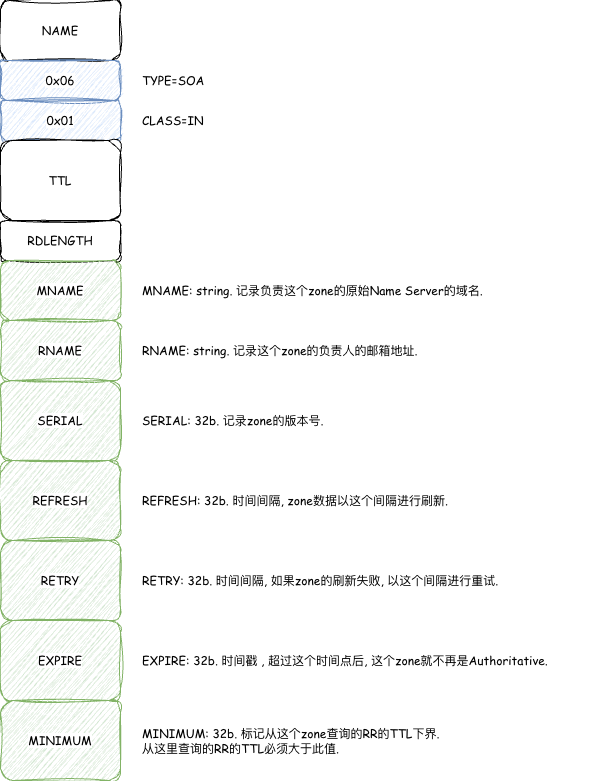

The diagram above was exported from draw.io. Its source (the exported page's mxGraphModel, read from the mxfile embedded in the PNG):
<mxGraphModel dx="1018" dy="748" grid="1" gridSize="10" guides="1" tooltips="1" connect="1" arrows="1" fold="1" page="1" pageScale="1" pageWidth="827" pageHeight="1169" math="0" shadow="0">
  <root>
    <mxCell id="0" />
    <mxCell id="1" parent="0" />
    <mxCell id="eILJ9W31EiHLV9iQrYH2-1" value="NAME" style="rounded=1;whiteSpace=wrap;html=1;sketch=1;jiggle=2;curveFitting=1;strokeColor=default;align=center;verticalAlign=middle;fontFamily=Comic Sans MS;fontSize=12;fontColor=default;labelBackgroundColor=default;fillColor=default;" parent="1" vertex="1">
      <mxGeometry x="360" y="180" width="120" height="60" as="geometry" />
    </mxCell>
    <mxCell id="eILJ9W31EiHLV9iQrYH2-2" value="0x06" style="rounded=1;whiteSpace=wrap;html=1;sketch=1;jiggle=2;curveFitting=1;strokeColor=#6c8ebf;align=center;verticalAlign=middle;fontFamily=Comic Sans MS;fontSize=12;labelBackgroundColor=default;fillColor=#dae8fc;" parent="1" vertex="1">
      <mxGeometry x="360" y="240" width="120" height="40" as="geometry" />
    </mxCell>
    <mxCell id="eILJ9W31EiHLV9iQrYH2-3" value="0x01" style="rounded=1;whiteSpace=wrap;html=1;sketch=1;jiggle=2;curveFitting=1;strokeColor=#6c8ebf;align=center;verticalAlign=middle;fontFamily=Comic Sans MS;fontSize=12;labelBackgroundColor=default;fillColor=#dae8fc;" parent="1" vertex="1">
      <mxGeometry x="360" y="280" width="120" height="40" as="geometry" />
    </mxCell>
    <mxCell id="eILJ9W31EiHLV9iQrYH2-4" value="TTL" style="rounded=1;whiteSpace=wrap;html=1;sketch=1;jiggle=2;curveFitting=1;strokeColor=default;align=center;verticalAlign=middle;fontFamily=Comic Sans MS;fontSize=12;fontColor=default;labelBackgroundColor=default;fillColor=default;" parent="1" vertex="1">
      <mxGeometry x="360" y="320" width="120" height="80" as="geometry" />
    </mxCell>
    <mxCell id="eILJ9W31EiHLV9iQrYH2-5" value="RDLENGTH" style="rounded=1;whiteSpace=wrap;html=1;sketch=1;jiggle=2;curveFitting=1;strokeColor=default;align=center;verticalAlign=middle;fontFamily=Comic Sans MS;fontSize=12;fontColor=default;labelBackgroundColor=default;fillColor=default;" parent="1" vertex="1">
      <mxGeometry x="360" y="400" width="120" height="40" as="geometry" />
    </mxCell>
    <mxCell id="eILJ9W31EiHLV9iQrYH2-6" value="MNAME" style="rounded=1;whiteSpace=wrap;html=1;sketch=1;jiggle=2;curveFitting=1;strokeColor=#82b366;align=center;verticalAlign=middle;fontFamily=Comic Sans MS;fontSize=12;labelBackgroundColor=default;fillColor=#d5e8d4;" parent="1" vertex="1">
      <mxGeometry x="360" y="440" width="120" height="60" as="geometry" />
    </mxCell>
    <mxCell id="eILJ9W31EiHLV9iQrYH2-13" value="MNAME: string. 记录负责这个zone的原始Name Server的域名." style="text;html=1;whiteSpace=wrap;strokeColor=none;fillColor=none;align=left;verticalAlign=middle;rounded=0;fontFamily=Comic Sans MS;fontSize=12;fontColor=default;labelBackgroundColor=default;" parent="1" vertex="1">
      <mxGeometry x="500" y="455" width="460" height="30" as="geometry" />
    </mxCell>
    <mxCell id="0SxgvQTUmoYeacclJ26k-1" value="CLASS=IN" style="text;html=1;whiteSpace=wrap;strokeColor=none;fillColor=none;align=left;verticalAlign=middle;rounded=0;fontFamily=Comic Sans MS;fontSize=12;fontColor=default;labelBackgroundColor=default;" parent="1" vertex="1">
      <mxGeometry x="500" y="285" width="230" height="30" as="geometry" />
    </mxCell>
    <mxCell id="0SxgvQTUmoYeacclJ26k-2" value="TYPE=SOA" style="text;html=1;whiteSpace=wrap;strokeColor=none;fillColor=none;align=left;verticalAlign=middle;rounded=0;fontFamily=Comic Sans MS;fontSize=12;fontColor=default;labelBackgroundColor=default;" parent="1" vertex="1">
      <mxGeometry x="500" y="245" width="230" height="30" as="geometry" />
    </mxCell>
    <mxCell id="0SxgvQTUmoYeacclJ26k-7" value="RNAME" style="rounded=1;whiteSpace=wrap;html=1;sketch=1;jiggle=2;curveFitting=1;strokeColor=#82b366;align=center;verticalAlign=middle;fontFamily=Comic Sans MS;fontSize=12;labelBackgroundColor=default;fillColor=#d5e8d4;" parent="1" vertex="1">
      <mxGeometry x="360" y="500" width="120" height="60" as="geometry" />
    </mxCell>
    <mxCell id="0SxgvQTUmoYeacclJ26k-9" value="SERIAL" style="rounded=1;whiteSpace=wrap;html=1;sketch=1;jiggle=2;curveFitting=1;strokeColor=#82b366;align=center;verticalAlign=middle;fontFamily=Comic Sans MS;fontSize=12;labelBackgroundColor=default;fillColor=#d5e8d4;" parent="1" vertex="1">
      <mxGeometry x="360" y="560" width="120" height="80" as="geometry" />
    </mxCell>
    <mxCell id="0SxgvQTUmoYeacclJ26k-10" value="RETRY" style="rounded=1;whiteSpace=wrap;html=1;sketch=1;jiggle=2;curveFitting=1;strokeColor=#82b366;align=center;verticalAlign=middle;fontFamily=Comic Sans MS;fontSize=12;labelBackgroundColor=default;fillColor=#d5e8d4;" parent="1" vertex="1">
      <mxGeometry x="360" y="720" width="120" height="80" as="geometry" />
    </mxCell>
    <mxCell id="0SxgvQTUmoYeacclJ26k-11" value="EXPIRE" style="rounded=1;whiteSpace=wrap;html=1;sketch=1;jiggle=2;curveFitting=1;strokeColor=#82b366;align=center;verticalAlign=middle;fontFamily=Comic Sans MS;fontSize=12;labelBackgroundColor=default;fillColor=#d5e8d4;" parent="1" vertex="1">
      <mxGeometry x="360" y="800" width="120" height="80" as="geometry" />
    </mxCell>
    <mxCell id="0SxgvQTUmoYeacclJ26k-12" value="MINIMUM" style="rounded=1;whiteSpace=wrap;html=1;sketch=1;jiggle=2;curveFitting=1;strokeColor=#82b366;align=center;verticalAlign=middle;fontFamily=Comic Sans MS;fontSize=12;labelBackgroundColor=default;fillColor=#d5e8d4;" parent="1" vertex="1">
      <mxGeometry x="360" y="880" width="120" height="80" as="geometry" />
    </mxCell>
    <mxCell id="0SxgvQTUmoYeacclJ26k-13" value="RNAME: string. 记录这个zone的负责人的邮箱地址." style="text;html=1;whiteSpace=wrap;strokeColor=none;fillColor=none;align=left;verticalAlign=middle;rounded=0;fontFamily=Comic Sans MS;fontSize=12;fontColor=default;labelBackgroundColor=default;" parent="1" vertex="1">
      <mxGeometry x="500" y="515" width="460" height="30" as="geometry" />
    </mxCell>
    <mxCell id="0SxgvQTUmoYeacclJ26k-14" value="SERIAL: 32b. 记录zone的版本号." style="text;html=1;whiteSpace=wrap;strokeColor=none;fillColor=none;align=left;verticalAlign=middle;rounded=0;fontFamily=Comic Sans MS;fontSize=12;fontColor=default;labelBackgroundColor=default;" parent="1" vertex="1">
      <mxGeometry x="500" y="585" width="460" height="30" as="geometry" />
    </mxCell>
    <mxCell id="0SxgvQTUmoYeacclJ26k-15" value="REFRESH: 32b. 时间间隔, zone数据以这个间隔进行刷新." style="text;html=1;whiteSpace=wrap;strokeColor=none;fillColor=none;align=left;verticalAlign=middle;rounded=0;fontFamily=Comic Sans MS;fontSize=12;fontColor=default;labelBackgroundColor=default;" parent="1" vertex="1">
      <mxGeometry x="500" y="665" width="460" height="30" as="geometry" />
    </mxCell>
    <mxCell id="0SxgvQTUmoYeacclJ26k-16" value="REFRESH" style="rounded=1;whiteSpace=wrap;html=1;sketch=1;jiggle=2;curveFitting=1;strokeColor=#82b366;align=center;verticalAlign=middle;fontFamily=Comic Sans MS;fontSize=12;labelBackgroundColor=default;fillColor=#d5e8d4;" parent="1" vertex="1">
      <mxGeometry x="360" y="640" width="120" height="80" as="geometry" />
    </mxCell>
    <mxCell id="0SxgvQTUmoYeacclJ26k-17" value="RETRY: 32b. 时间间隔, 如果zone的刷新失败, 以这个间隔进行重试." style="text;html=1;whiteSpace=wrap;strokeColor=none;fillColor=none;align=left;verticalAlign=middle;rounded=0;fontFamily=Comic Sans MS;fontSize=12;fontColor=default;labelBackgroundColor=default;" parent="1" vertex="1">
      <mxGeometry x="500" y="745" width="460" height="30" as="geometry" />
    </mxCell>
    <mxCell id="0SxgvQTUmoYeacclJ26k-19" value="EXPIRE: 32b. 时间戳 , 超过这个时间点后, 这个zone就不再是Authoritative." style="text;html=1;whiteSpace=wrap;strokeColor=none;fillColor=none;align=left;verticalAlign=middle;rounded=0;fontFamily=Comic Sans MS;fontSize=12;fontColor=default;labelBackgroundColor=default;" parent="1" vertex="1">
      <mxGeometry x="500" y="825" width="460" height="30" as="geometry" />
    </mxCell>
    <mxCell id="0SxgvQTUmoYeacclJ26k-20" value="MINIMUM: 32b. 标记从这个zone查询的RR的TTL下界.&amp;nbsp;&lt;div&gt;从这里查询的RR的TTL必须大于此值.&lt;/div&gt;" style="text;html=1;whiteSpace=wrap;strokeColor=none;fillColor=none;align=left;verticalAlign=middle;rounded=0;fontFamily=Comic Sans MS;fontSize=12;fontColor=default;labelBackgroundColor=default;" parent="1" vertex="1">
      <mxGeometry x="500" y="905" width="460" height="30" as="geometry" />
    </mxCell>
  </root>
</mxGraphModel>